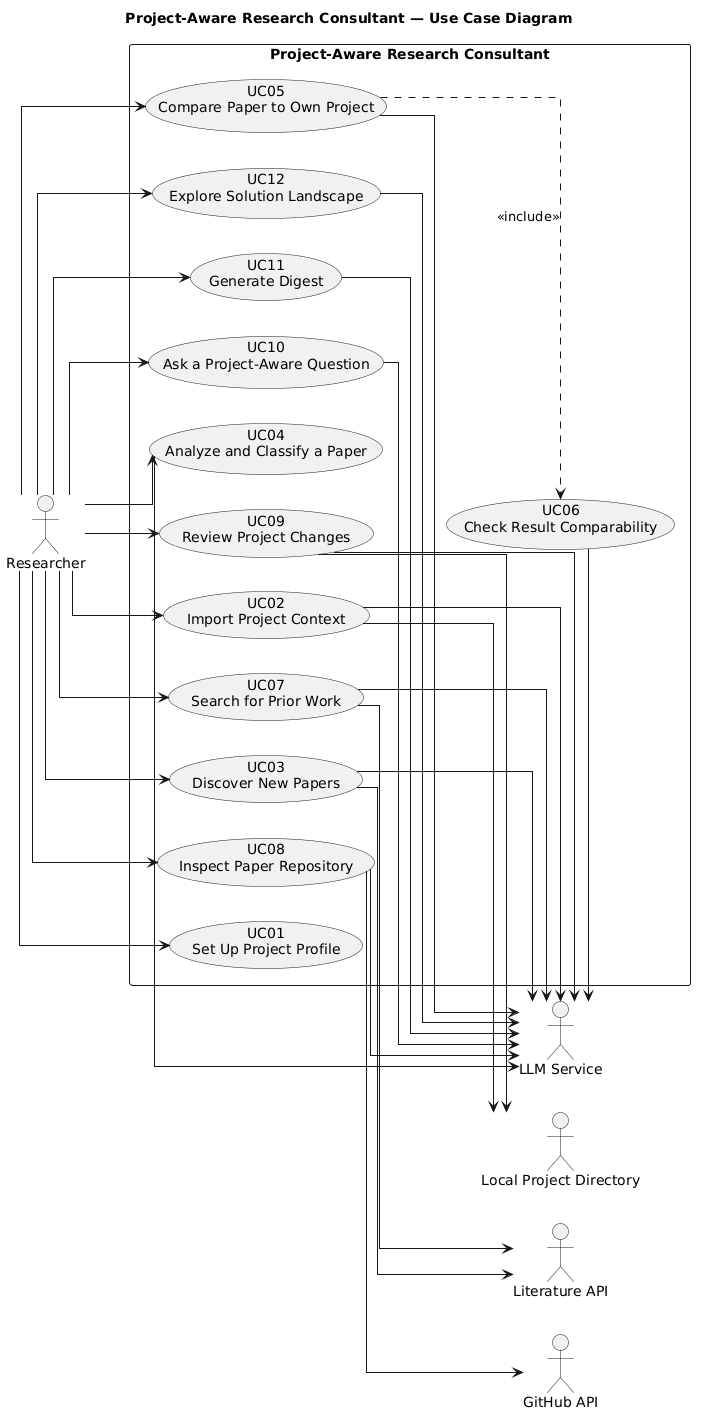

The diagram above was rendered by PlantUML. Its source (embedded in the PNG):
@startuml
title Project-Aware Research Consultant — Use Case Diagram

left to right direction
skinparam linetype ortho

actor "Researcher" as R

rectangle "Project-Aware Research Consultant" {
  usecase "UC01\nSet Up Project Profile" as UC01
  usecase "UC02\nImport Project Context" as UC02
  usecase "UC03\nDiscover New Papers" as UC03
  usecase "UC04\nAnalyze and Classify a Paper" as UC04
  usecase "UC05\nCompare Paper to Own Project" as UC05
  usecase "UC06\nCheck Result Comparability" as UC06
  usecase "UC07\nSearch for Prior Work" as UC07
  usecase "UC08\nInspect Paper Repository" as UC08
  usecase "UC09\nReview Project Changes" as UC09
  usecase "UC10\nAsk a Project-Aware Question" as UC10
  usecase "UC11\nGenerate Digest" as UC11
  usecase "UC12\nExplore Solution Landscape" as UC12
}

actor "Literature API" as LIT
actor "LLM Service" as LLM
actor "GitHub API" as GH
actor "Local Project Directory" as DIR

' --- primary actor ---
R --> UC01
R --> UC02
R --> UC03
R --> UC04
R --> UC05
R --> UC07
R --> UC08
R --> UC09
R --> UC10
R --> UC11
R --> UC12

' --- relationships between use cases ---
UC05 ..> UC06 : <<include>>

' --- supporting actors ---
UC02 --> DIR
UC09 --> DIR

UC03 --> LIT
UC07 --> LIT

UC08 --> GH

UC02 --> LLM
UC03 --> LLM
UC04 --> LLM
UC05 --> LLM
UC06 --> LLM
UC07 --> LLM
UC08 --> LLM
UC09 --> LLM
UC10 --> LLM
UC11 --> LLM
UC12 --> LLM

@enduml